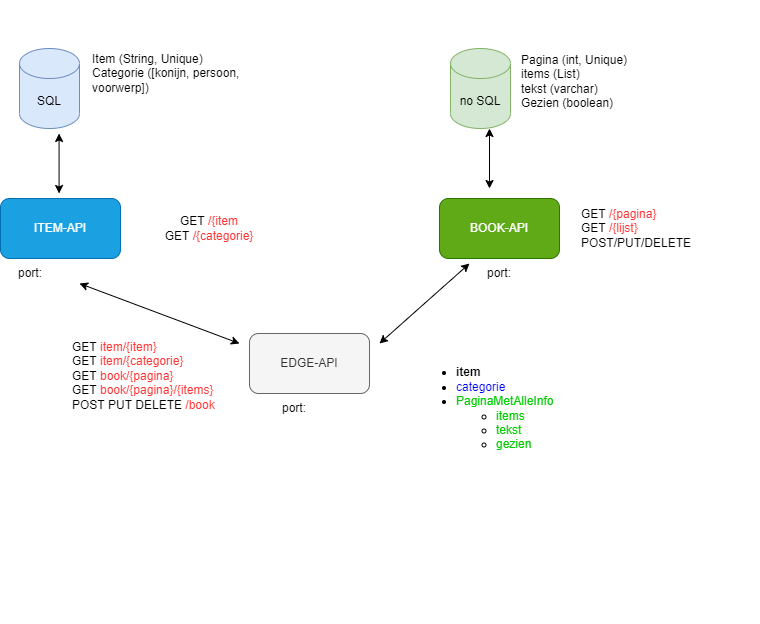

The diagram above was exported from draw.io. Its source (the exported page's mxGraphModel, read from the mxfile embedded in the PNG):
<mxGraphModel dx="1422" dy="737" grid="0" gridSize="10" guides="1" tooltips="1" connect="1" arrows="1" fold="1" page="1" pageScale="1" pageWidth="850" pageHeight="1100" math="0" shadow="0">
  <root>
    <mxCell id="0" />
    <mxCell id="1" parent="0" />
    <mxCell id="-K6Hg6vbzprzA5gZ7WAK-1" value="SQL" style="shape=cylinder3;whiteSpace=wrap;html=1;boundedLbl=1;backgroundOutline=1;size=15;align=center;horizontal=1;verticalAlign=middle;fillColor=#dae8fc;strokeColor=#6c8ebf;" parent="1" vertex="1">
      <mxGeometry x="120" y="125" width="60" height="80" as="geometry" />
    </mxCell>
    <mxCell id="-K6Hg6vbzprzA5gZ7WAK-2" value="no SQL" style="shape=cylinder3;whiteSpace=wrap;html=1;boundedLbl=1;backgroundOutline=1;size=15;align=center;horizontal=1;verticalAlign=middle;fillColor=#d5e8d4;strokeColor=#82b366;" parent="1" vertex="1">
      <mxGeometry x="551" y="125" width="60" height="80" as="geometry" />
    </mxCell>
    <mxCell id="-K6Hg6vbzprzA5gZ7WAK-3" value="ITEM-API" style="rounded=1;whiteSpace=wrap;html=1;align=center;horizontal=1;verticalAlign=middle;fillColor=#1ba1e2;fontColor=#ffffff;strokeColor=#006EAF;" parent="1" vertex="1">
      <mxGeometry x="101" y="275" width="120" height="60" as="geometry" />
    </mxCell>
    <mxCell id="-K6Hg6vbzprzA5gZ7WAK-4" value="BOOK-API" style="rounded=1;whiteSpace=wrap;html=1;align=center;horizontal=1;verticalAlign=middle;fillColor=#60a917;fontColor=#ffffff;strokeColor=#2D7600;" parent="1" vertex="1">
      <mxGeometry x="540" y="275" width="120" height="60" as="geometry" />
    </mxCell>
    <mxCell id="-K6Hg6vbzprzA5gZ7WAK-5" value="EDGE-API" style="rounded=1;whiteSpace=wrap;html=1;align=center;horizontal=1;verticalAlign=middle;fillColor=#f5f5f5;fontColor=#333333;strokeColor=#666666;" parent="1" vertex="1">
      <mxGeometry x="350" y="410" width="120" height="60" as="geometry" />
    </mxCell>
    <mxCell id="-K6Hg6vbzprzA5gZ7WAK-9" value="Pagina (int, Unique)&lt;br&gt;items (List)&lt;br&gt;tekst (varchar)&lt;br&gt;Gezien (boolean)" style="text;html=1;strokeColor=none;fillColor=none;align=left;verticalAlign=middle;whiteSpace=wrap;rounded=0;horizontal=1;" parent="1" vertex="1">
      <mxGeometry x="620" y="90" width="170" height="135" as="geometry" />
    </mxCell>
    <mxCell id="-K6Hg6vbzprzA5gZ7WAK-12" value="&lt;span style=&quot;background-color: initial;&quot;&gt;Item (String, Unique)&lt;/span&gt;&lt;br&gt;&lt;span style=&quot;background-color: initial;&quot;&gt;Categorie ([konijn, persoon, voorwerp])&lt;/span&gt;" style="text;html=1;strokeColor=none;fillColor=none;align=left;verticalAlign=middle;whiteSpace=wrap;rounded=0;fontFamily=Helvetica;" parent="1" vertex="1">
      <mxGeometry x="191" y="77" width="174" height="145.5" as="geometry" />
    </mxCell>
    <mxCell id="-K6Hg6vbzprzA5gZ7WAK-14" value="GET &lt;font color=&quot;#ff3333&quot;&gt;/{item&lt;/font&gt;&lt;br&gt;GET &lt;font color=&quot;#ff3333&quot;&gt;/{categorie}&lt;/font&gt;" style="text;html=1;strokeColor=none;fillColor=none;align=center;verticalAlign=middle;whiteSpace=wrap;rounded=0;fontFamily=Helvetica;" parent="1" vertex="1">
      <mxGeometry x="240" y="280" width="140" height="50" as="geometry" />
    </mxCell>
    <mxCell id="-K6Hg6vbzprzA5gZ7WAK-15" value="GET &lt;font color=&quot;#ff3333&quot;&gt;/{pagina}&lt;/font&gt;&lt;br&gt;GET &lt;font color=&quot;#ff3333&quot;&gt;/{lijst}&lt;/font&gt;&lt;br&gt;POST/PUT/DELETE" style="text;html=1;strokeColor=none;fillColor=none;align=left;verticalAlign=middle;whiteSpace=wrap;rounded=0;fontFamily=Helvetica;" parent="1" vertex="1">
      <mxGeometry x="680" y="290" width="180" height="30" as="geometry" />
    </mxCell>
    <mxCell id="-K6Hg6vbzprzA5gZ7WAK-20" value="" style="endArrow=classic;startArrow=classic;html=1;rounded=0;fontFamily=Helvetica;" parent="1" edge="1">
      <mxGeometry width="50" height="50" relative="1" as="geometry">
        <mxPoint x="159.57" y="270" as="sourcePoint" />
        <mxPoint x="159.57" y="210" as="targetPoint" />
      </mxGeometry>
    </mxCell>
    <mxCell id="-K6Hg6vbzprzA5gZ7WAK-21" value="" style="endArrow=classic;startArrow=classic;html=1;rounded=0;fontFamily=Helvetica;" parent="1" edge="1">
      <mxGeometry width="50" height="50" relative="1" as="geometry">
        <mxPoint x="589.9999999999999" y="265" as="sourcePoint" />
        <mxPoint x="589.9999999999999" y="205" as="targetPoint" />
      </mxGeometry>
    </mxCell>
    <mxCell id="-K6Hg6vbzprzA5gZ7WAK-22" value="" style="endArrow=classic;startArrow=classic;html=1;rounded=0;fontFamily=Helvetica;" parent="1" edge="1">
      <mxGeometry width="50" height="50" relative="1" as="geometry">
        <mxPoint x="340" y="420" as="sourcePoint" />
        <mxPoint x="180" y="360" as="targetPoint" />
      </mxGeometry>
    </mxCell>
    <mxCell id="-K6Hg6vbzprzA5gZ7WAK-23" value="" style="endArrow=classic;startArrow=classic;html=1;rounded=0;fontFamily=Helvetica;" parent="1" edge="1">
      <mxGeometry width="50" height="50" relative="1" as="geometry">
        <mxPoint x="480" y="420" as="sourcePoint" />
        <mxPoint x="570" y="340" as="targetPoint" />
      </mxGeometry>
    </mxCell>
    <mxCell id="-K6Hg6vbzprzA5gZ7WAK-24" value="port:" style="text;html=1;strokeColor=none;fillColor=none;align=center;verticalAlign=middle;whiteSpace=wrap;rounded=0;fontFamily=Helvetica;" parent="1" vertex="1">
      <mxGeometry x="101" y="335" width="60" height="30" as="geometry" />
    </mxCell>
    <mxCell id="-K6Hg6vbzprzA5gZ7WAK-26" value="port:" style="text;html=1;strokeColor=none;fillColor=none;align=center;verticalAlign=middle;whiteSpace=wrap;rounded=0;fontFamily=Helvetica;" parent="1" vertex="1">
      <mxGeometry x="570" y="335" width="60" height="30" as="geometry" />
    </mxCell>
    <mxCell id="-K6Hg6vbzprzA5gZ7WAK-27" value="GET &lt;font color=&quot;#ff3333&quot;&gt;item/{item}&lt;/font&gt;&lt;br&gt;GET &lt;font color=&quot;#ff3333&quot;&gt;item/{categorie}&lt;/font&gt;&lt;br&gt;GET &lt;font color=&quot;#ff3333&quot;&gt;book/{pagina}&lt;/font&gt;&lt;br&gt;GET &lt;font color=&quot;#ff3333&quot;&gt;book/{pagina}/{items}&lt;/font&gt;&lt;br&gt;POST PUT DELETE &lt;font color=&quot;#ff3333&quot;&gt;/&lt;/font&gt;&lt;span style=&quot;color: rgb(255, 51, 51);&quot;&gt;book&lt;/span&gt;" style="text;html=1;strokeColor=none;fillColor=none;align=left;verticalAlign=top;whiteSpace=wrap;rounded=0;fontFamily=Helvetica;" parent="1" vertex="1">
      <mxGeometry x="171" y="410" width="209" height="290" as="geometry" />
    </mxCell>
    <mxCell id="-K6Hg6vbzprzA5gZ7WAK-29" value="&lt;ul&gt;&lt;li&gt;&lt;span style=&quot;background-color: initial;&quot;&gt;&lt;b&gt;item&lt;/b&gt;&lt;/span&gt;&lt;br&gt;&lt;/li&gt;&lt;li&gt;&lt;span style=&quot;background-color: initial;&quot;&gt;&lt;font color=&quot;#0000ff&quot;&gt;categorie&lt;/font&gt;&lt;/span&gt;&lt;/li&gt;&lt;li&gt;&lt;font color=&quot;#00cc00&quot;&gt;&lt;span style=&quot;background-color: initial;&quot;&gt;PaginaMetAlleInfo&lt;/span&gt;&lt;/font&gt;&lt;/li&gt;&lt;ul&gt;&lt;li&gt;&lt;font color=&quot;#00cc00&quot;&gt;items&lt;/font&gt;&lt;/li&gt;&lt;li&gt;&lt;font color=&quot;#00cc00&quot;&gt;tekst&lt;/font&gt;&lt;/li&gt;&lt;li&gt;&lt;font color=&quot;#00cc00&quot;&gt;gezien&lt;/font&gt;&lt;/li&gt;&lt;/ul&gt;&lt;/ul&gt;" style="text;html=1;strokeColor=none;fillColor=none;align=left;verticalAlign=middle;whiteSpace=wrap;rounded=0;fontFamily=Helvetica;" parent="1" vertex="1">
      <mxGeometry x="515" y="410" width="170" height="150" as="geometry" />
    </mxCell>
    <mxCell id="-K6Hg6vbzprzA5gZ7WAK-30" value="port:" style="text;html=1;strokeColor=none;fillColor=none;align=center;verticalAlign=middle;whiteSpace=wrap;rounded=0;fontFamily=Helvetica;" parent="1" vertex="1">
      <mxGeometry x="365" y="470" width="60" height="30" as="geometry" />
    </mxCell>
  </root>
</mxGraphModel>